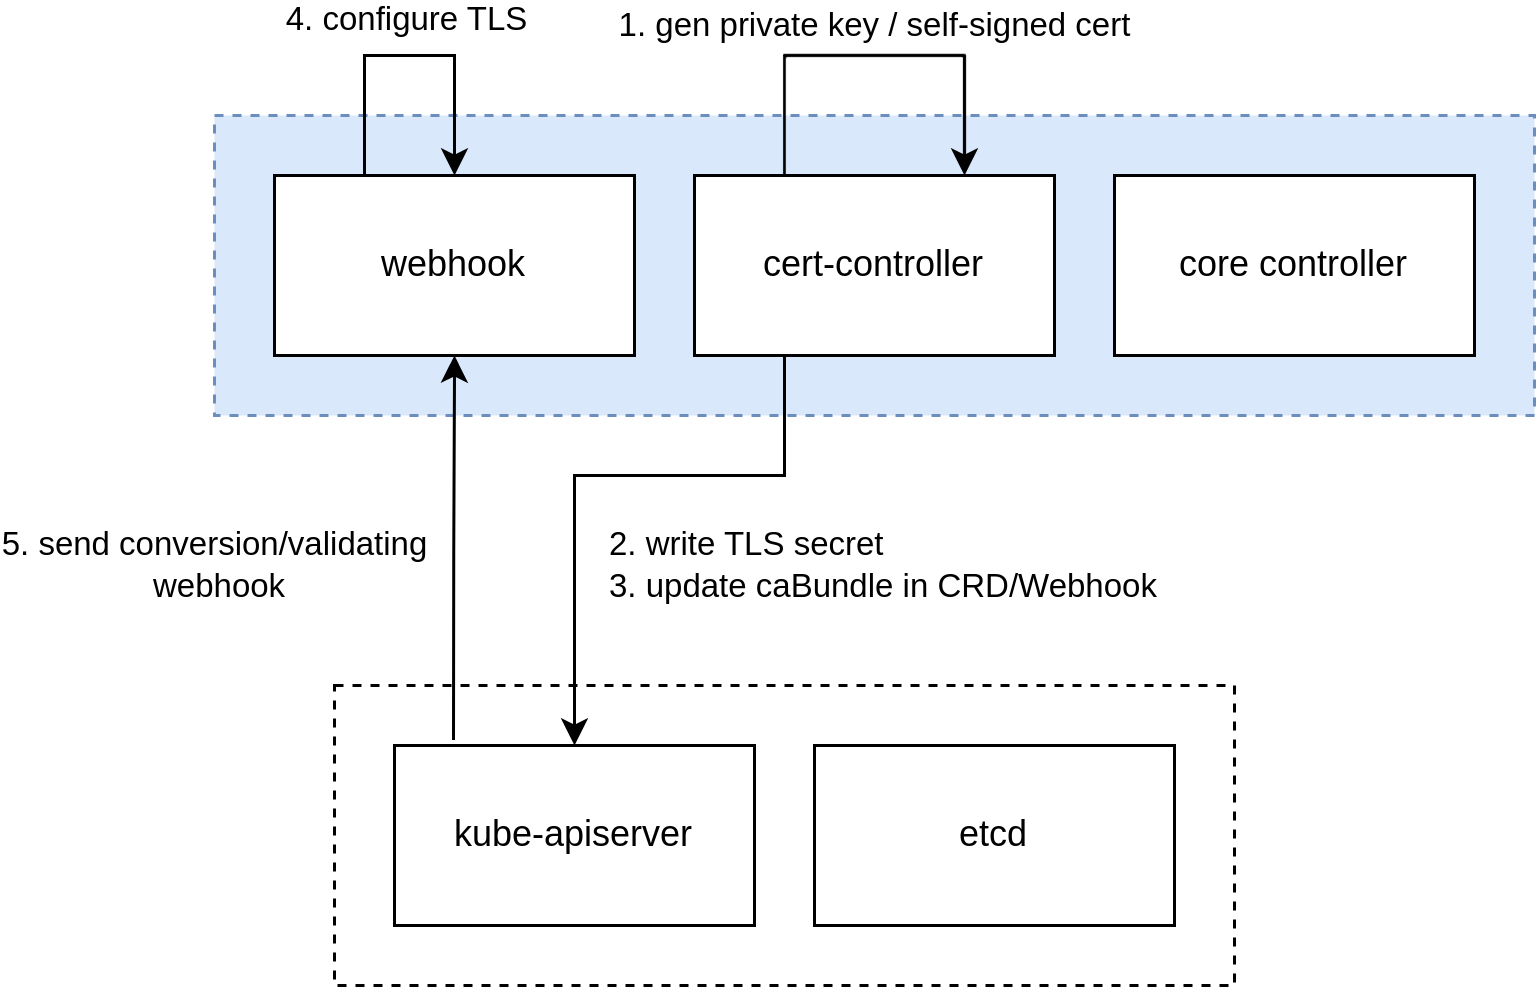

The diagram above was exported from draw.io. Its source (the exported page's mxGraphModel, read from the mxfile embedded in the PNG):
<mxGraphModel dx="844" dy="452" grid="1" gridSize="10" guides="1" tooltips="1" connect="1" arrows="1" fold="1" page="1" pageScale="1" pageWidth="827" pageHeight="1169" math="0" shadow="0">
  <root>
    <mxCell id="0" />
    <mxCell id="1" parent="0" />
    <mxCell id="2" value="" style="rounded=0;whiteSpace=wrap;html=1;fillColor=none;dashed=1;" vertex="1" parent="1">
      <mxGeometry x="200" y="740" width="300" height="100" as="geometry" />
    </mxCell>
    <mxCell id="3" value="" style="rounded=0;whiteSpace=wrap;html=1;fillColor=#dae8fc;dashed=1;strokeColor=#6c8ebf;" vertex="1" parent="1">
      <mxGeometry x="160" y="550" width="440" height="100" as="geometry" />
    </mxCell>
    <mxCell id="4" value="5. send conversion/validating&lt;br&gt;&amp;nbsp;webhook" style="edgeStyle=orthogonalEdgeStyle;rounded=0;orthogonalLoop=1;jettySize=auto;html=1;exitX=0.164;exitY=-0.031;exitDx=0;exitDy=0;entryX=0.5;entryY=1;entryDx=0;entryDy=0;exitPerimeter=0;" edge="1" source="5" target="6" parent="1">
      <mxGeometry x="-0.0951" y="80" relative="1" as="geometry">
        <mxPoint as="offset" />
      </mxGeometry>
    </mxCell>
    <mxCell id="5" value="kube-apiserver" style="rounded=0;whiteSpace=wrap;html=1;" vertex="1" parent="1">
      <mxGeometry x="220" y="760" width="120" height="60" as="geometry" />
    </mxCell>
    <mxCell id="6" value="webhook" style="rounded=0;whiteSpace=wrap;html=1;" vertex="1" parent="1">
      <mxGeometry x="180" y="570" width="120" height="60" as="geometry" />
    </mxCell>
    <mxCell id="7" value="2. write TLS secret&lt;br&gt;3. update caBundle in CRD/Webhook" style="edgeStyle=orthogonalEdgeStyle;rounded=0;orthogonalLoop=1;jettySize=auto;html=1;exitX=0.25;exitY=1;exitDx=0;exitDy=0;entryX=0.5;entryY=0;entryDx=0;entryDy=0;align=left;" edge="1" source="8" target="5" parent="1">
      <mxGeometry x="0.4" y="10" relative="1" as="geometry">
        <Array as="points">
          <mxPoint x="350" y="670" />
          <mxPoint x="280" y="670" />
        </Array>
        <mxPoint as="offset" />
      </mxGeometry>
    </mxCell>
    <mxCell id="8" value="cert-controller" style="rounded=0;whiteSpace=wrap;html=1;" vertex="1" parent="1">
      <mxGeometry x="320" y="570" width="120" height="60" as="geometry" />
    </mxCell>
    <mxCell id="9" value="core controller" style="rounded=0;whiteSpace=wrap;html=1;" vertex="1" parent="1">
      <mxGeometry x="460" y="570" width="120" height="60" as="geometry" />
    </mxCell>
    <mxCell id="10" value="etcd" style="rounded=0;whiteSpace=wrap;html=1;" vertex="1" parent="1">
      <mxGeometry x="360" y="760" width="120" height="60" as="geometry" />
    </mxCell>
    <mxCell id="11" value="1. gen private key / self-signed cert" style="edgeStyle=orthogonalEdgeStyle;rounded=0;orthogonalLoop=1;jettySize=auto;html=1;exitX=0.25;exitY=0;exitDx=0;exitDy=0;entryX=0.75;entryY=0;entryDx=0;entryDy=0;" edge="1" source="8" target="8" parent="1">
      <mxGeometry y="10" relative="1" as="geometry">
        <Array as="points">
          <mxPoint x="350" y="530" />
          <mxPoint x="410" y="530" />
        </Array>
        <mxPoint as="offset" />
      </mxGeometry>
    </mxCell>
    <mxCell id="12" value="4. configure TLS" style="edgeStyle=orthogonalEdgeStyle;rounded=0;orthogonalLoop=1;jettySize=auto;html=1;exitX=0.25;exitY=0;exitDx=0;exitDy=0;entryX=0.5;entryY=0;entryDx=0;entryDy=0;" edge="1" source="6" target="6" parent="1">
      <mxGeometry x="-0.0182" y="12" relative="1" as="geometry">
        <Array as="points">
          <mxPoint x="210" y="530" />
          <mxPoint x="240" y="530" />
        </Array>
        <mxPoint as="offset" />
      </mxGeometry>
    </mxCell>
  </root>
</mxGraphModel>